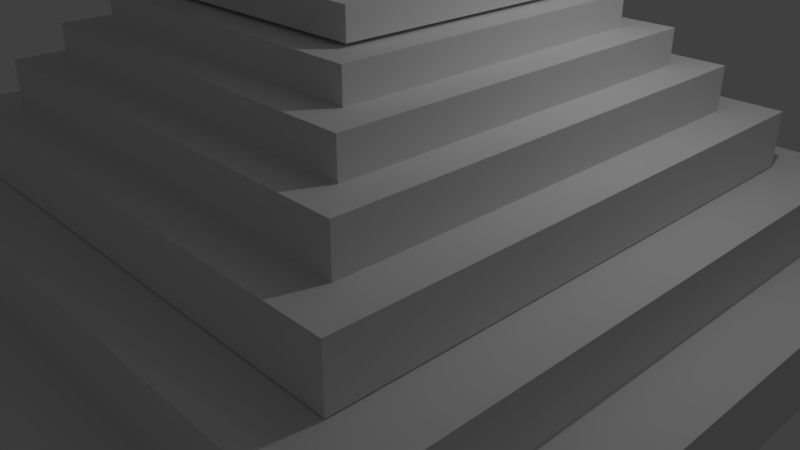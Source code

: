 # Source: StepPyramidScene.blend  (saved by Blender 2.79.0; exported with 4.5.12 LTS)
import bpy
from mathutils import Matrix  # noqa: F401  (used for matrix-valued properties, if any)

bpy.ops.wm.read_factory_settings(use_empty=True)
scene = bpy.context.scene
scene.name = 'Scene'

# ---- collections
col_collection_1 = bpy.data.collections.new('Collection 1'); scene.collection.children.link(col_collection_1)

# ---- world
world_world = bpy.data.worlds.new('World'); scene.world = world_world
world_world.color = (0.05088, 0.05088, 0.05088)
world_world.use_sun_shadow = False
world_world.sun_shadow_jitter_overblur = 0.0
world_world.cycles.sampling_method = 'MANUAL'

# ---- cameras
cam_camera = bpy.data.cameras.new('Camera')
cam_camera.clip_end = 100.0
cam_camera.lens = 35.0
cam_camera.sensor_width = 32.0
cam_camera.sensor_height = 18.0
cam_camera.ortho_scale = 7.314
cam_camera.dof.focus_distance = 0.0
cam_camera.dof.aperture_fstop = 128.0

# ---- lights
light_lamp = bpy.data.lights.new('Lamp', 'POINT')
light_lamp.transmission_factor = 0.0
light_lamp.cutoff_distance = 30.0
light_lamp.energy = 100.0
light_lamp.shadow_buffer_clip_start = 1.001
light_lamp.shadow_soft_size = 0.1
light_lamp.shadow_maximum_resolution = 0.006
light_lamp.use_absolute_resolution = True

# ---- meshes
me_icosphere = bpy.data.meshes.new('Icosphere')
me_icosphere.from_pydata([(0.0, 0.0, -1.0), (0.7236, -0.5257, -0.4472), (-0.2764, -0.8506, -0.4472), (-0.8944, 0.0, -0.4472), (-0.2764, 0.8506, -0.4472), (0.7236, 0.5257, -0.4472), (0.2764, -0.8506, 0.4472), (-0.7236, -0.5257, 0.4472), (-0.7236, 0.5257, 0.4472), (0.2764, 0.8506, 0.4472), (0.8944, 0.0, 0.4472), (0.0, 0.0, 1.0), (-0.1625, -0.5, -0.8507), (0.4253, -0.309, -0.8507), (0.2629, -0.809, -0.5257), (0.8506, 0.0, -0.5257), (0.4253, 0.309, -0.8507), (-0.5257, 0.0, -0.8507), (-0.6882, -0.5, -0.5257), (-0.1625, 0.5, -0.8507), (-0.6882, 0.5, -0.5257), (0.2629, 0.809, -0.5257), (0.9511, -0.309, 0.0), (0.9511, 0.309, 0.0), (0.0, -1.0, 0.0), (0.5878, -0.809, 0.0), (-0.9511, -0.309, 0.0), (-0.5878, -0.809, 0.0), (-0.5878, 0.809, 0.0), (-0.9511, 0.309, 0.0), (0.5878, 0.809, 0.0), (0.0, 1.0, 0.0), (0.6882, -0.5, 0.5257), (-0.2629, -0.809, 0.5257), (-0.8506, 0.0, 0.5257), (-0.2629, 0.809, 0.5257), (0.6882, 0.5, 0.5257), (0.1625, -0.5, 0.8507), (0.5257, 0.0, 0.8507), (-0.4253, -0.309, 0.8507), (-0.4253, 0.309, 0.8507), (0.1625, 0.5, 0.8507)], [], [(0, 13, 12), (1, 13, 15), (0, 12, 17), (0, 17, 19), (0, 19, 16), (1, 15, 22), (2, 14, 24), (3, 18, 26), (4, 20, 28), (5, 21, 30), (1, 22, 25), (2, 24, 27), (3, 26, 29), (4, 28, 31), (5, 30, 23), (6, 32, 37), (7, 33, 39), (8, 34, 40), (9, 35, 41), (10, 36, 38), (38, 41, 11), (38, 36, 41), (36, 9, 41), (41, 40, 11), (41, 35, 40), (35, 8, 40), (40, 39, 11), (40, 34, 39), (34, 7, 39), (39, 37, 11), (39, 33, 37), (33, 6, 37), (37, 38, 11), (37, 32, 38), (32, 10, 38), (23, 36, 10), (23, 30, 36), (30, 9, 36), (31, 35, 9), (31, 28, 35), (28, 8, 35), (29, 34, 8), (29, 26, 34), (26, 7, 34), (27, 33, 7), (27, 24, 33), (24, 6, 33), (25, 32, 6), (25, 22, 32), (22, 10, 32), (30, 31, 9), (30, 21, 31), (21, 4, 31), (28, 29, 8), (28, 20, 29), (20, 3, 29), (26, 27, 7), (26, 18, 27), (18, 2, 27), (24, 25, 6), (24, 14, 25), (14, 1, 25), (22, 23, 10), (22, 15, 23), (15, 5, 23), (16, 21, 5), (16, 19, 21), (19, 4, 21), (19, 20, 4), (19, 17, 20), (17, 3, 20), (17, 18, 3), (17, 12, 18), (12, 2, 18), (15, 16, 5), (15, 13, 16), (13, 0, 16), (12, 14, 2), (12, 13, 14), (13, 1, 14)])
me_icosphere.use_remesh_preserve_volume = False
me_icosphere.use_remesh_preserve_attributes = False
me_icosphere.use_mirror_vertex_groups = False
me_icosphere.update()
me_cube = bpy.data.meshes.new('Cube')
me_cube.from_pydata([(-1.0, -1.0, -1.0), (-1.0, -1.0, 1.0), (-1.0, 1.0, -1.0), (-1.0, 1.0, 1.0), (1.0, -1.0, -1.0), (1.0, -1.0, 1.0), (1.0, 1.0, -1.0), (1.0, 1.0, 1.0), (-0.8332, 0.8332, 0.862), (-0.8332, -0.8332, 0.862), (-0.8332, -0.8332, 2.528), (-0.8332, 0.8332, 2.528), (0.8332, 0.8332, 0.862), (0.8332, 0.8332, 2.528), (0.8332, -0.8332, 0.862), (0.8332, -0.8332, 2.528), (-0.6902, 0.6902, 2.558), (-0.6902, -0.6902, 2.558), (-0.6902, -0.6902, 3.939), (-0.6902, 0.6902, 3.939), (0.6902, 0.6902, 2.558), (0.6902, 0.6902, 3.939), (0.6902, -0.6902, 2.558), (0.6902, -0.6902, 3.939), (-0.583, 0.583, 3.86), (-0.583, -0.583, 3.86), (-0.583, -0.583, 5.026), (-0.583, 0.583, 5.026), (0.583, 0.583, 3.86), (0.583, 0.583, 5.026), (0.583, -0.583, 3.86), (0.583, -0.583, 5.026), (-0.4934, 0.4934, 4.906), (-0.4934, -0.4934, 4.906), (-0.4934, -0.4934, 5.893), (-0.4934, 0.4934, 5.893), (0.4934, 0.4934, 4.906), (0.4934, 0.4934, 5.893), (0.4934, -0.4934, 4.906), (0.4934, -0.4934, 5.893), (-0.4078, 0.4078, 5.828), (-0.4078, -0.4078, 5.828), (-0.4078, -0.4078, 6.644), (-0.4078, 0.4078, 6.644), (0.4078, 0.4078, 5.828), (0.4078, 0.4078, 6.644), (0.4078, -0.4078, 5.828), (0.4078, -0.4078, 6.644), (-0.3395, 0.3395, 6.734), (-0.3395, -0.3395, 6.734), (-0.3395, -0.3395, 7.413), (-0.3395, 0.3395, 7.413), (0.3395, 0.3395, 6.734), (0.3395, 0.3395, 7.413), (0.3395, -0.3395, 6.734), (0.3395, -0.3395, 7.413), (-0.2813, 0.2813, 7.449), (-0.2813, -0.2813, 7.449), (-0.2813, -0.2813, 8.012), (-0.2813, 0.2813, 8.012), (0.2813, 0.2813, 7.449), (0.2813, 0.2813, 8.012), (0.2813, -0.2813, 7.449), (0.2813, -0.2813, 8.012), (-0.2329, 0.2329, 8.155), (-0.2329, -0.2329, 8.155), (-0.2329, -0.2329, 8.621), (-0.2329, 0.2329, 8.621), (0.2329, 0.2329, 8.155), (0.2329, 0.2329, 8.621), (0.2329, -0.2329, 8.155), (0.2329, -0.2329, 8.621), (-0.1815, 0.1815, 8.562), (-0.1815, -0.1815, 8.562), (-0.1815, -0.1815, 8.925), (-0.1815, 0.1815, 8.925), (0.1815, 0.1815, 8.562), (0.1815, 0.1815, 8.925), (0.1815, -0.1815, 8.562), (0.1815, -0.1815, 8.925), (-0.1463, 0.1463, 8.836), (-0.1463, -0.1463, 8.836), (-0.1463, -0.1463, 9.128), (-0.1463, 0.1463, 9.128), (0.1463, 0.1463, 8.836), (0.1463, 0.1463, 9.128), (0.1463, -0.1463, 8.836), (0.1463, -0.1463, 9.128)], [], [(0, 2, 3, 1), (2, 6, 7, 3), (6, 4, 5, 7), (4, 0, 1, 5), (2, 0, 4, 6), (7, 5, 1, 3), (9, 8, 11, 10), (8, 12, 13, 11), (12, 14, 15, 13), (14, 9, 10, 15), (8, 9, 14, 12), (13, 15, 10, 11), (17, 16, 19, 18), (16, 20, 21, 19), (20, 22, 23, 21), (22, 17, 18, 23), (16, 17, 22, 20), (21, 23, 18, 19), (25, 24, 27, 26), (24, 28, 29, 27), (28, 30, 31, 29), (30, 25, 26, 31), (24, 25, 30, 28), (29, 31, 26, 27), (33, 32, 35, 34), (32, 36, 37, 35), (36, 38, 39, 37), (38, 33, 34, 39), (32, 33, 38, 36), (37, 39, 34, 35), (41, 40, 43, 42), (40, 44, 45, 43), (44, 46, 47, 45), (46, 41, 42, 47), (40, 41, 46, 44), (45, 47, 42, 43), (49, 48, 51, 50), (48, 52, 53, 51), (52, 54, 55, 53), (54, 49, 50, 55), (48, 49, 54, 52), (53, 55, 50, 51), (57, 56, 59, 58), (56, 60, 61, 59), (60, 62, 63, 61), (62, 57, 58, 63), (56, 57, 62, 60), (61, 63, 58, 59), (65, 64, 67, 66), (64, 68, 69, 67), (68, 70, 71, 69), (70, 65, 66, 71), (64, 65, 70, 68), (69, 71, 66, 67), (73, 72, 75, 74), (72, 76, 77, 75), (76, 78, 79, 77), (78, 73, 74, 79), (72, 73, 78, 76), (77, 79, 74, 75), (81, 82, 83, 80), (80, 83, 85, 84), (84, 85, 87, 86), (86, 87, 82, 81), (80, 84, 86, 81), (85, 83, 82, 87)])
me_cube.use_remesh_preserve_volume = False
me_cube.use_remesh_preserve_attributes = False
me_cube.use_mirror_vertex_groups = False
me_cube.update()
me_cube_001 = bpy.data.meshes.new('Cube.001')
me_cube_001.from_pydata([(-1.0, -1.0, -1.0), (-1.0, -1.0, 1.0), (-1.0, 1.0, -1.0), (-1.0, 1.0, 1.0), (1.0, -1.0, -1.0), (1.0, -1.0, 1.0), (1.0, 1.0, -1.0), (1.0, 1.0, 1.0), (-0.8332, 0.8332, 0.862), (-0.8332, -0.8332, 0.862), (-0.8332, -0.8332, 2.528), (-0.8332, 0.8332, 2.528), (0.8332, 0.8332, 0.862), (0.8332, 0.8332, 2.528), (0.8332, -0.8332, 0.862), (0.8332, -0.8332, 2.528), (-0.6902, 0.6902, 2.558), (-0.6902, -0.6902, 2.558), (-0.6902, -0.6902, 3.939), (-0.6902, 0.6902, 3.939), (0.6902, 0.6902, 2.558), (0.6902, 0.6902, 3.939), (0.6902, -0.6902, 2.558), (0.6902, -0.6902, 3.939), (-0.583, 0.583, 3.86), (-0.583, -0.583, 3.86), (-0.583, -0.583, 5.026), (-0.583, 0.583, 5.026), (0.583, 0.583, 3.86), (0.583, 0.583, 5.026), (0.583, -0.583, 3.86), (0.583, -0.583, 5.026), (-0.4934, 0.4934, 4.906), (-0.4934, -0.4934, 4.906), (-0.4934, -0.4934, 5.893), (-0.4934, 0.4934, 5.893), (0.4934, 0.4934, 4.906), (0.4934, 0.4934, 5.893), (0.4934, -0.4934, 4.906), (0.4934, -0.4934, 5.893), (-0.4078, 0.4078, 5.828), (-0.4078, -0.4078, 5.828), (-0.4078, -0.4078, 6.644), (-0.4078, 0.4078, 6.644), (0.4078, 0.4078, 5.828), (0.4078, 0.4078, 6.644), (0.4078, -0.4078, 5.828), (0.4078, -0.4078, 6.644), (-0.3395, 0.3395, 6.734), (-0.3395, -0.3395, 6.734), (-0.3395, -0.3395, 7.413), (-0.3395, 0.3395, 7.413), (0.3395, 0.3395, 6.734), (0.3395, 0.3395, 7.413), (0.3395, -0.3395, 6.734), (0.3395, -0.3395, 7.413), (-0.2813, 0.2813, 7.449), (-0.2813, -0.2813, 7.449), (-0.2813, -0.2813, 8.012), (-0.2813, 0.2813, 8.012), (0.2813, 0.2813, 7.449), (0.2813, 0.2813, 8.012), (0.2813, -0.2813, 7.449), (0.2813, -0.2813, 8.012), (-0.2329, 0.2329, 8.155), (-0.2329, -0.2329, 8.155), (-0.2329, -0.2329, 8.621), (-0.2329, 0.2329, 8.621), (0.2329, 0.2329, 8.155), (0.2329, 0.2329, 8.621), (0.2329, -0.2329, 8.155), (0.2329, -0.2329, 8.621), (-0.1815, 0.1815, 8.562), (-0.1815, -0.1815, 8.562), (-0.1815, -0.1815, 8.925), (-0.1815, 0.1815, 8.925), (0.1815, 0.1815, 8.562), (0.1815, 0.1815, 8.925), (0.1815, -0.1815, 8.562), (0.1815, -0.1815, 8.925), (-0.1463, 0.1463, 8.836), (-0.1463, -0.1463, 8.836), (-0.1463, -0.1463, 9.128), (-0.1463, 0.1463, 9.128), (0.1463, 0.1463, 8.836), (0.1463, 0.1463, 9.128), (0.1463, -0.1463, 8.836), (0.1463, -0.1463, 9.128)], [], [(0, 2, 3, 1), (2, 6, 7, 3), (6, 4, 5, 7), (4, 0, 1, 5), (2, 0, 4, 6), (7, 5, 1, 3), (9, 8, 11, 10), (8, 12, 13, 11), (12, 14, 15, 13), (14, 9, 10, 15), (8, 9, 14, 12), (13, 15, 10, 11), (17, 16, 19, 18), (16, 20, 21, 19), (20, 22, 23, 21), (22, 17, 18, 23), (16, 17, 22, 20), (21, 23, 18, 19), (25, 24, 27, 26), (24, 28, 29, 27), (28, 30, 31, 29), (30, 25, 26, 31), (24, 25, 30, 28), (29, 31, 26, 27), (33, 32, 35, 34), (32, 36, 37, 35), (36, 38, 39, 37), (38, 33, 34, 39), (32, 33, 38, 36), (37, 39, 34, 35), (41, 40, 43, 42), (40, 44, 45, 43), (44, 46, 47, 45), (46, 41, 42, 47), (40, 41, 46, 44), (45, 47, 42, 43), (49, 48, 51, 50), (48, 52, 53, 51), (52, 54, 55, 53), (54, 49, 50, 55), (48, 49, 54, 52), (53, 55, 50, 51), (57, 56, 59, 58), (56, 60, 61, 59), (60, 62, 63, 61), (62, 57, 58, 63), (56, 57, 62, 60), (61, 63, 58, 59), (65, 64, 67, 66), (64, 68, 69, 67), (68, 70, 71, 69), (70, 65, 66, 71), (64, 65, 70, 68), (69, 71, 66, 67), (73, 72, 75, 74), (72, 76, 77, 75), (76, 78, 79, 77), (78, 73, 74, 79), (72, 73, 78, 76), (77, 79, 74, 75), (81, 82, 83, 80), (80, 83, 85, 84), (84, 85, 87, 86), (86, 87, 82, 81), (80, 84, 86, 81), (85, 83, 82, 87)])
me_cube_001.use_remesh_preserve_volume = False
me_cube_001.use_remesh_preserve_attributes = False
me_cube_001.use_mirror_vertex_groups = False
me_cube_001.update()

# ---- objects
ob_icosphere = bpy.data.objects.new('Icosphere', me_icosphere)
ob_steppyramid = bpy.data.objects.new('StepPyramid', me_cube)
ob_lamp = bpy.data.objects.new('Lamp', light_lamp)
ob_camera = bpy.data.objects.new('Camera', cam_camera)
ob_steppyramid_001 = bpy.data.objects.new('StepPyramid.001', me_cube_001)

# ---- transforms, parenting, visibility, modifiers, constraints
ob_icosphere.location = (0.008985, 0.01933, 5.0)
ob_icosphere.scale = (0.3008, 0.3008, 0.3008)
ob_icosphere.lineart.crease_threshold = 0.0
ob_steppyramid.location = (0.0, 0.0, 0.0)
ob_steppyramid.scale = (5.0, 5.0, 0.5)
ob_steppyramid.lineart.crease_threshold = 0.0
ob_lamp.location = (4.076, 1.005, 5.904)
ob_lamp.rotation_euler = (0.6503, 0.05522, 1.866)
ob_lamp.lock_rotations_4d = False
ob_lamp.empty_display_type = 'ARROWS'
ob_lamp.color = (0.0, 0.0, 0.0, 0.0)
ob_lamp.lineart.crease_threshold = 0.0
ob_camera.location = (7.481, -6.508, 5.344)
ob_camera.rotation_euler = (1.109, 0.0, 0.8149)
ob_camera.lock_rotations_4d = False
ob_camera.empty_display_type = 'ARROWS'
ob_camera.color = (0.0, 0.0, 0.0, 0.0)
ob_camera.display_type = 'WIRE'
ob_camera.lineart.crease_threshold = 0.0
ob_steppyramid_001.location = (0.0, 0.0, 10.0)
ob_steppyramid_001.rotation_euler = (0.0, 3.142, 0.0)
ob_steppyramid_001.scale = (5.0, 5.0, 0.5)
ob_steppyramid_001.lineart.crease_threshold = 0.0

# ---- collection membership
col_collection_1.objects.link(ob_icosphere)
col_collection_1.objects.link(ob_steppyramid)
col_collection_1.objects.link(ob_lamp)
col_collection_1.objects.link(ob_camera)
col_collection_1.objects.link(ob_steppyramid_001)

# ---- scene / render settings (as saved in the file)
scene.camera = ob_camera
scene.frame_start = 1; scene.frame_end = 250; scene.frame_set(1)
scene.render.engine = 'BLENDER_EEVEE_NEXT'
scene.render.resolution_percentage = 50
scene.render.dither_intensity = 0.0
scene.cycles.use_denoising = False
scene.cycles.samples = 128
scene.cycles.sampling_pattern = 'TABULATED_SOBOL'
scene.cycles.use_adaptive_sampling = False
scene.cycles.use_light_tree = False
scene.cycles.blur_glossy = 0.0
scene.cycles.sample_clamp_indirect = 0.0
scene.view_settings.view_transform = 'Standard'
bpy.context.view_layer.update()
